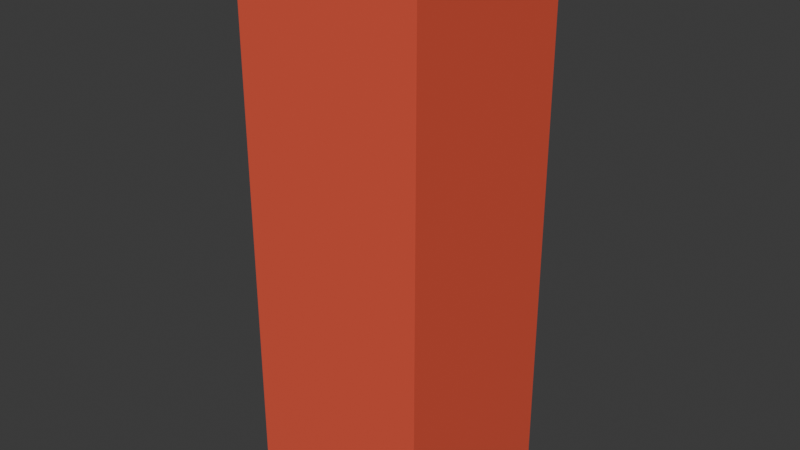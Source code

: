 # Source: Wall.blend  (saved by Blender 4.0.36; exported with 4.5.12 LTS)
import bpy
from mathutils import Matrix  # noqa: F401  (used for matrix-valued properties, if any)

bpy.ops.wm.read_factory_settings(use_empty=True)
scene = bpy.context.scene
scene.name = 'Scene'

# ---- collections
col_collection = bpy.data.collections.new('Collection'); scene.collection.children.link(col_collection)

# ---- materials (node trees are filled in below, after node groups)
mat_wall = bpy.data.materials.new('Wall')
mat_wall.alpha_threshold = 0.0
mat_wall.use_transparent_shadow = False
mat_wall.roughness = 0.5
mat_wall.line_color = (0.0, 0.0, 0.0, 1.0)
mat_minimap = bpy.data.materials.new('Minimap')
mat_minimap.use_transparent_shadow = False

# ---- material node trees
mat_wall.use_nodes = True; mat_wall.node_tree.nodes.clear()
_N = mat_wall.node_tree.nodes; _L = mat_wall.node_tree.links
n0 = _N.new('ShaderNodeOutputMaterial'); n0.name = 'Material Output'; n0.location = (300, 300)
n1 = _N.new('ShaderNodeBsdfPrincipled'); n1.name = 'Principled BSDF'; n1.location = (10, 300)
n1.inputs[0].default_value = (0.8005, 0.1005, 0.05546, 1.0)
n1.inputs[3].default_value = 1.45
_L.new(n1.outputs[0], n0.inputs[0])
n0.is_active_output = True
mat_minimap.use_nodes = True; mat_minimap.node_tree.nodes.clear()
_N = mat_minimap.node_tree.nodes; _L = mat_minimap.node_tree.links
n0 = _N.new('ShaderNodeBsdfPrincipled'); n0.name = 'Principled BSDF'; n0.location = (10, 300)
n0.inputs[3].default_value = 1.45
n1 = _N.new('ShaderNodeOutputMaterial'); n1.name = 'Material Output'; n1.location = (300, 300)
_L.new(n0.outputs[0], n1.inputs[0])
n1.is_active_output = True

# ---- world
world_world = bpy.data.worlds.new('World'); scene.world = world_world
world_world.use_nodes = True; world_world.node_tree.nodes.clear()
_N = world_world.node_tree.nodes; _L = world_world.node_tree.links
n0 = _N.new('ShaderNodeOutputWorld'); n0.name = 'World Output'; n0.location = (300, 300)
n1 = _N.new('ShaderNodeBackground'); n1.name = 'Background'; n1.location = (10, 300)
n1.inputs[0].default_value = (0.05088, 0.05088, 0.05088, 1.0)
_L.new(n1.outputs[0], n0.inputs[0])
n0.is_active_output = True
world_world.color = (0.05088, 0.05088, 0.05088)
world_world.use_sun_shadow = False
world_world.sun_shadow_jitter_overblur = 0.0

# ---- meshes
me_cube = bpy.data.meshes.new('Cube')
me_cube.from_pydata([(1.0, 1.0, 1.0), (1.0, 1.0, -1.0), (1.0, -1.0, 1.0), (1.0, -1.0, -1.0), (-1.0, 1.0, 1.0), (-1.0, 1.0, -1.0), (-1.0, -1.0, 1.0), (-1.0, -1.0, -1.0)], [], [(0, 4, 6, 2), (3, 2, 6, 7), (7, 6, 4, 5), (5, 1, 3, 7), (1, 0, 2, 3), (5, 4, 0, 1)])
me_cube.polygons.foreach_set('material_index', [1, 0, 0, 0, 0, 0])
_uv = me_cube.uv_layers.new(name='UVMap')
_uv.uv.foreach_set('vector', [0.625, 0.5, 0.875, 0.5, 0.875, 0.75, 0.625, 0.75, 0.375, 0.75, 0.625, 0.75, 0.625, 1.0, 0.375, 1.0, 0.375, 0.0, 0.625, 0.0, 0.625, 0.25, 0.375, 0.25, 0.125, 0.5, 0.375, 0.5, 0.375, 0.75, 0.125, 0.75, 0.375, 0.5, 0.625, 0.5, 0.625, 0.75, 0.375, 0.75, 0.375, 0.25, 0.625, 0.25, 0.625, 0.5, 0.375, 0.5])
me_cube.materials.append(mat_wall)
me_cube.materials.append(mat_minimap)
me_cube.use_mirror_vertex_groups = False
me_cube.update()

# ---- objects
ob_cube = bpy.data.objects.new('Cube', me_cube)

# ---- transforms, parenting, visibility, modifiers, constraints
ob_cube.location = (0.0, 0.0, 1.5)
ob_cube.scale = (0.5, 0.5, 1.5)
ob_cube.lock_rotations_4d = False
ob_cube.empty_display_type = 'ARROWS'
ob_cube.lineart.crease_threshold = 0.0

# ---- collection membership
col_collection.objects.link(ob_cube)

# ---- scene / render settings (as saved in the file)
scene.frame_start = 1; scene.frame_end = 250; scene.frame_set(1)
scene.render.engine = 'BLENDER_EEVEE_NEXT'
scene.cycles.sampling_pattern = 'TABULATED_SOBOL'
bpy.context.view_layer.update()

# ---- added for rendering (the .blend has no active camera and no usable light): camera, sun
cam_auto = bpy.data.cameras.new('AutoCamera')
cam_auto.lens = 50.0
cam_auto.sensor_width = 36.0
cam_auto.clip_end = 1000.0
ob_auto_camera = bpy.data.objects.new('AutoCamera', cam_auto)
scene.collection.objects.link(ob_auto_camera)
ob_auto_camera.location = (3.06862, -3.68235, 3.9549)
ob_auto_camera.rotation_euler = (1.09748, -7.21219e-08, 0.694738)
scene.camera = ob_auto_camera
light_auto_sun = bpy.data.lights.new('AutoSun', 'SUN')
light_auto_sun.energy = 3.0
light_auto_sun.angle = 0.0523599
ob_auto_sun = bpy.data.objects.new('AutoSun', light_auto_sun)
scene.collection.objects.link(ob_auto_sun)
ob_auto_sun.rotation_euler = (0.872665, 0.174533, 0.523599)
bpy.context.view_layer.update()
